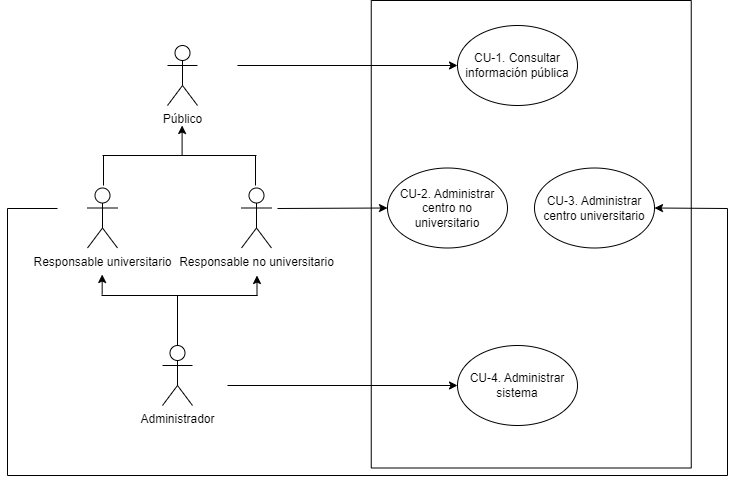

The diagram above was exported from draw.io. Its source (the exported page's mxGraphModel, read from the mxfile embedded in the PNG):
<mxGraphModel dx="936" dy="509" grid="1" gridSize="10" guides="1" tooltips="1" connect="1" arrows="1" fold="1" page="1" pageScale="1" pageWidth="827" pageHeight="1169" math="0" shadow="0">
  <root>
    <mxCell id="0" />
    <mxCell id="1" parent="0" />
    <mxCell id="7bS8Vfr-gOlT_-RoP4-j-9" value="" style="rounded=0;whiteSpace=wrap;html=1;rotation=90;" parent="1" vertex="1">
      <mxGeometry x="470" y="78.75" width="467.5" height="320" as="geometry" />
    </mxCell>
    <mxCell id="7bS8Vfr-gOlT_-RoP4-j-2" value="Administrador" style="shape=umlActor;verticalLabelPosition=bottom;verticalAlign=top;html=1;outlineConnect=0;" parent="1" vertex="1">
      <mxGeometry x="335" y="350" width="30" height="60" as="geometry" />
    </mxCell>
    <mxCell id="7bS8Vfr-gOlT_-RoP4-j-3" value="Responsable no universitario" style="shape=umlActor;verticalLabelPosition=bottom;verticalAlign=top;html=1;outlineConnect=0;" parent="1" vertex="1">
      <mxGeometry x="414" y="192.5" width="30" height="60" as="geometry" />
    </mxCell>
    <mxCell id="7bS8Vfr-gOlT_-RoP4-j-4" value="Responsable universitario" style="shape=umlActor;verticalLabelPosition=bottom;verticalAlign=top;html=1;outlineConnect=0;" parent="1" vertex="1">
      <mxGeometry x="260" y="192.5" width="30" height="60" as="geometry" />
    </mxCell>
    <mxCell id="7bS8Vfr-gOlT_-RoP4-j-14" style="edgeStyle=orthogonalEdgeStyle;rounded=0;orthogonalLoop=1;jettySize=auto;html=1;entryX=0;entryY=0.5;entryDx=0;entryDy=0;" parent="1" target="7bS8Vfr-gOlT_-RoP4-j-10" edge="1">
      <mxGeometry relative="1" as="geometry">
        <mxPoint x="410" y="70" as="sourcePoint" />
      </mxGeometry>
    </mxCell>
    <mxCell id="7bS8Vfr-gOlT_-RoP4-j-5" value="Público" style="shape=umlActor;verticalLabelPosition=bottom;verticalAlign=top;html=1;outlineConnect=0;" parent="1" vertex="1">
      <mxGeometry x="340" y="50" width="30" height="60" as="geometry" />
    </mxCell>
    <mxCell id="7bS8Vfr-gOlT_-RoP4-j-10" value="CU-1. Consultar información pública" style="ellipse;whiteSpace=wrap;html=1;" parent="1" vertex="1">
      <mxGeometry x="630" y="30" width="120" height="80" as="geometry" />
    </mxCell>
    <mxCell id="7bS8Vfr-gOlT_-RoP4-j-11" value="CU-2. Administrar centro no universitario" style="ellipse;whiteSpace=wrap;html=1;" parent="1" vertex="1">
      <mxGeometry x="560" y="172.5" width="120" height="80" as="geometry" />
    </mxCell>
    <mxCell id="7bS8Vfr-gOlT_-RoP4-j-12" value="CU-3. Administrar centro universitario" style="ellipse;whiteSpace=wrap;html=1;" parent="1" vertex="1">
      <mxGeometry x="707" y="172.5" width="120" height="80" as="geometry" />
    </mxCell>
    <mxCell id="7bS8Vfr-gOlT_-RoP4-j-13" value="CU-4. Administrar sistema" style="ellipse;whiteSpace=wrap;html=1;" parent="1" vertex="1">
      <mxGeometry x="630" y="350" width="120" height="80" as="geometry" />
    </mxCell>
    <mxCell id="7bS8Vfr-gOlT_-RoP4-j-20" value="" style="endArrow=none;html=1;rounded=0;" parent="1" edge="1">
      <mxGeometry width="50" height="50" relative="1" as="geometry">
        <mxPoint x="275" y="160" as="sourcePoint" />
        <mxPoint x="429" y="160" as="targetPoint" />
      </mxGeometry>
    </mxCell>
    <mxCell id="7bS8Vfr-gOlT_-RoP4-j-25" value="" style="endArrow=none;html=1;rounded=0;" parent="1" edge="1">
      <mxGeometry width="50" height="50" relative="1" as="geometry">
        <mxPoint x="274" y="300" as="sourcePoint" />
        <mxPoint x="430" y="300" as="targetPoint" />
      </mxGeometry>
    </mxCell>
    <mxCell id="7bS8Vfr-gOlT_-RoP4-j-29" value="" style="endArrow=classic;html=1;rounded=0;entryX=0;entryY=0.5;entryDx=0;entryDy=0;" parent="1" target="7bS8Vfr-gOlT_-RoP4-j-13" edge="1">
      <mxGeometry width="50" height="50" relative="1" as="geometry">
        <mxPoint x="400" y="390" as="sourcePoint" />
        <mxPoint x="680" y="220" as="targetPoint" />
      </mxGeometry>
    </mxCell>
    <mxCell id="7bS8Vfr-gOlT_-RoP4-j-30" value="" style="endArrow=classic;html=1;rounded=0;entryX=0;entryY=0.5;entryDx=0;entryDy=0;" parent="1" target="7bS8Vfr-gOlT_-RoP4-j-11" edge="1">
      <mxGeometry width="50" height="50" relative="1" as="geometry">
        <mxPoint x="450" y="213" as="sourcePoint" />
        <mxPoint x="680" y="220" as="targetPoint" />
      </mxGeometry>
    </mxCell>
    <mxCell id="7bS8Vfr-gOlT_-RoP4-j-32" value="" style="endArrow=classic;html=1;rounded=0;entryX=1;entryY=0.5;entryDx=0;entryDy=0;" parent="1" target="7bS8Vfr-gOlT_-RoP4-j-12" edge="1">
      <mxGeometry width="50" height="50" relative="1" as="geometry">
        <mxPoint x="230" y="213" as="sourcePoint" />
        <mxPoint x="940" y="480" as="targetPoint" />
        <Array as="points">
          <mxPoint x="180" y="213" />
          <mxPoint x="180" y="480" />
          <mxPoint x="900" y="480" />
          <mxPoint x="900" y="213" />
        </Array>
      </mxGeometry>
    </mxCell>
    <mxCell id="K13A166ZG3PXaEnTHvQY-1" value="" style="endArrow=none;html=1;rounded=0;entryX=0.5;entryY=0;entryDx=0;entryDy=0;entryPerimeter=0;" parent="1" target="7bS8Vfr-gOlT_-RoP4-j-2" edge="1">
      <mxGeometry width="50" height="50" relative="1" as="geometry">
        <mxPoint x="350" y="300" as="sourcePoint" />
        <mxPoint x="590" y="230" as="targetPoint" />
      </mxGeometry>
    </mxCell>
    <mxCell id="K13A166ZG3PXaEnTHvQY-2" value="" style="endArrow=classic;html=1;rounded=0;" parent="1" edge="1">
      <mxGeometry width="50" height="50" relative="1" as="geometry">
        <mxPoint x="274.67" y="299" as="sourcePoint" />
        <mxPoint x="274.67" y="279" as="targetPoint" />
      </mxGeometry>
    </mxCell>
    <mxCell id="K13A166ZG3PXaEnTHvQY-3" value="" style="endArrow=classic;html=1;rounded=0;" parent="1" edge="1">
      <mxGeometry width="50" height="50" relative="1" as="geometry">
        <mxPoint x="429.5" y="300" as="sourcePoint" />
        <mxPoint x="429.5" y="280" as="targetPoint" />
      </mxGeometry>
    </mxCell>
    <mxCell id="K13A166ZG3PXaEnTHvQY-4" value="" style="endArrow=classic;html=1;rounded=0;" parent="1" edge="1">
      <mxGeometry width="50" height="50" relative="1" as="geometry">
        <mxPoint x="354.6" y="160" as="sourcePoint" />
        <mxPoint x="354.6" y="130" as="targetPoint" />
      </mxGeometry>
    </mxCell>
    <mxCell id="K13A166ZG3PXaEnTHvQY-5" value="" style="endArrow=none;html=1;rounded=0;" parent="1" edge="1">
      <mxGeometry width="50" height="50" relative="1" as="geometry">
        <mxPoint x="276" y="190" as="sourcePoint" />
        <mxPoint x="276" y="160" as="targetPoint" />
      </mxGeometry>
    </mxCell>
    <mxCell id="K13A166ZG3PXaEnTHvQY-6" value="" style="endArrow=none;html=1;rounded=0;" parent="1" edge="1">
      <mxGeometry width="50" height="50" relative="1" as="geometry">
        <mxPoint x="428" y="190" as="sourcePoint" />
        <mxPoint x="428" y="160" as="targetPoint" />
      </mxGeometry>
    </mxCell>
  </root>
</mxGraphModel>